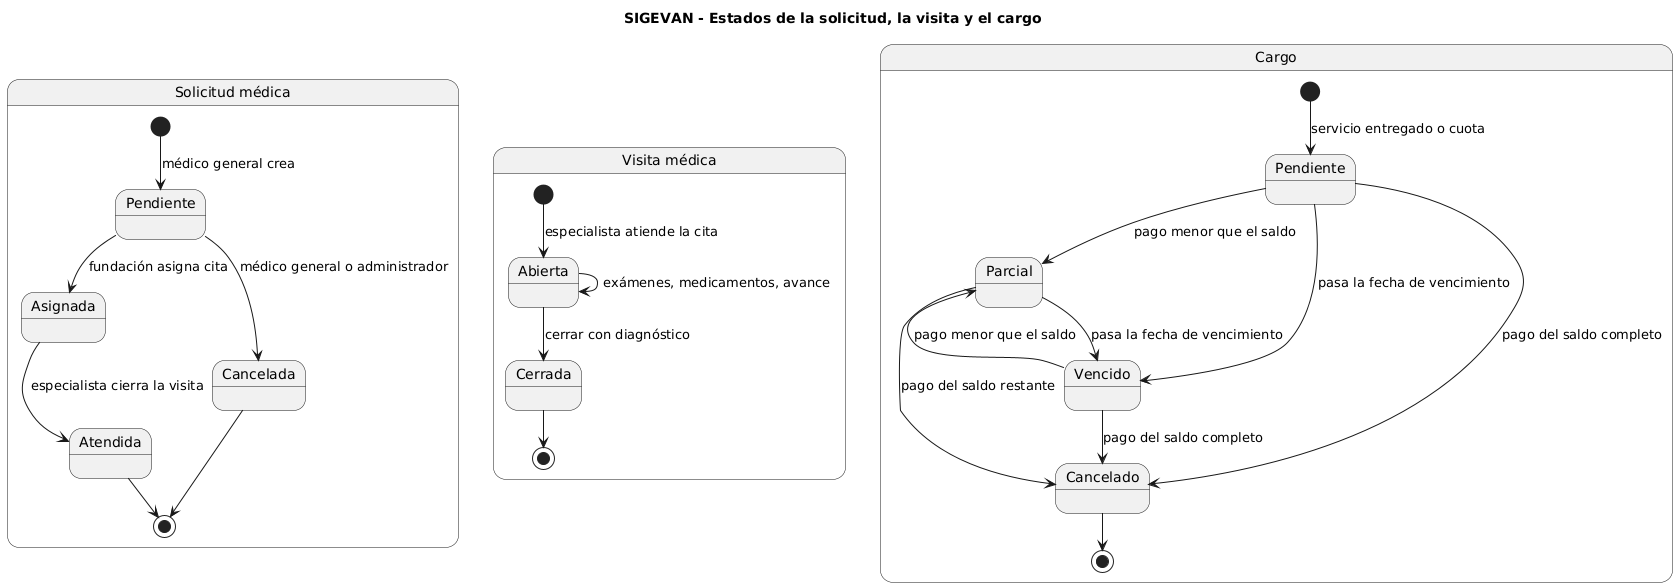

The diagram above was rendered by PlantUML. Its source (embedded in the PNG):
@startuml estados
title SIGEVAN - Estados de la solicitud, la visita y el cargo
skinparam shadowing false
state "Solicitud médica" as S {
  [*] --> Pendiente : médico general crea
  Pendiente --> Asignada : fundación asigna cita
  Pendiente --> Cancelada : médico general o administrador
  Asignada --> Atendida : especialista cierra la visita
  Atendida --> [*]
  Cancelada --> [*]
}
state "Visita médica" as V {
  [*] --> Abierta : especialista atiende la cita
  Abierta --> Abierta : exámenes, medicamentos, avance
  Abierta --> Cerrada : cerrar con diagnóstico
  Cerrada --> [*]
}
state "Cargo" as C {
  [*] --> CPendiente : servicio entregado o cuota
  state "Pendiente" as CPendiente
  CPendiente --> Parcial : pago menor que el saldo
  CPendiente --> Cancelado : pago del saldo completo
  Parcial --> Cancelado : pago del saldo restante
  CPendiente --> Vencido : pasa la fecha de vencimiento
  Parcial --> Vencido : pasa la fecha de vencimiento
  Vencido --> Parcial : pago menor que el saldo
  Vencido --> Cancelado : pago del saldo completo
  Cancelado --> [*]
}
@enduml